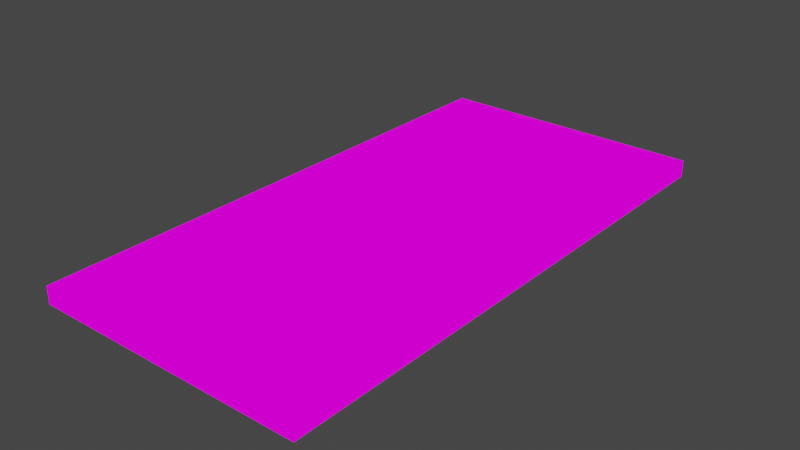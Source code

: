 # Source: Blackboard.blend  (saved by Blender 2.92.15; exported with 4.5.12 LTS)
import bpy
from mathutils import Matrix  # noqa: F401  (used for matrix-valued properties, if any)

bpy.ops.wm.read_factory_settings(use_empty=True)
scene = bpy.context.scene
scene.name = 'Scene'

# ---- collections
col_collection = bpy.data.collections.new('Collection'); scene.collection.children.link(col_collection)

# ---- images (referenced by path relative to the original .blend; pixels are not part of the script)
import os
ASSET_DIR = os.environ.get("B2B_ASSET_DIR", "")  # directory of the original .blend (textures are referenced by path, not embedded)
HERE = os.path.dirname(os.path.abspath(__file__))  # packed textures are extracted next to this script under _unpacked/

def load_image(name, relpath, width, height, colorspace="sRGB"):
    """Load a texture the original file referenced (path relative to the .blend, or extracted next to this script)."""
    p = next((c for c in (os.path.join(HERE, relpath), os.path.join(ASSET_DIR, relpath)) if relpath and os.path.exists(c)), "")
    if p:
        img = bpy.data.images.load(p, check_existing=True)
        img.name = name
    else:  # same state as the original file: an image datablock whose file is absent (Cycles renders it pink)
        img = bpy.data.images.new(name, width, height)
        img.source = "FILE"
        img.filepath = "//" + (relpath or name)
    img.colorspace_settings.name = colorspace
    return img
img_blackboard_png_006 = load_image('BlackBoard.png.006', 'BlackBoard.png', 1024, 1024, 'sRGB')

# ---- materials (node trees are filled in below, after node groups)
mat_blackboard = bpy.data.materials.new('BlackBoard')
mat_blackboard.use_transparent_shadow = False

# ---- material node trees
mat_blackboard.use_nodes = True; mat_blackboard.node_tree.nodes.clear()
_N = mat_blackboard.node_tree.nodes; _L = mat_blackboard.node_tree.links
n0 = _N.new('ShaderNodeOutputMaterial'); n0.name = 'Material Output'; n0.location = (400, 0)
n1 = _N.new('ShaderNodeLightPath'); n1.name = 'Light Path'; n1.location = (0, 250)
n2 = _N.new('ShaderNodeBsdfTransparent'); n2.name = 'Transparent BSDF'; n2.location = (-200, -100)
n3 = _N.new('ShaderNodeEmission'); n3.name = 'Emission'; n3.location = (-200, -200)
n4 = _N.new('ShaderNodeMixShader'); n4.name = 'Mix Shader'; n4.location = (200, 0)
n5 = _N.new('ShaderNodeMixShader'); n5.name = 'Mix Shader.001'; n5.location = (0, -100)
n6 = _N.new('ShaderNodeTexImage'); n6.name = 'Image Texture'; n6.location = (-500, 100)
n6.image = img_blackboard_png_006
n6.interpolation = 'Closest'
_L.new(n6.outputs[0], n3.inputs[0])
_L.new(n6.outputs[1], n5.inputs[0])
_L.new(n2.outputs[0], n5.inputs[1])
_L.new(n2.outputs[0], n4.inputs[1])
_L.new(n3.outputs[0], n5.inputs[2])
_L.new(n5.outputs[0], n4.inputs[2])
_L.new(n1.outputs[0], n4.inputs[0])
_L.new(n4.outputs[0], n0.inputs[0])
n0.is_active_output = True

# ---- world
world_world = bpy.data.worlds.new('World'); scene.world = world_world
world_world.use_nodes = True; world_world.node_tree.nodes.clear()
_N = world_world.node_tree.nodes; _L = world_world.node_tree.links
n0 = _N.new('ShaderNodeOutputWorld'); n0.name = 'World Output'; n0.location = (300, 300)
n1 = _N.new('ShaderNodeBackground'); n1.name = 'Background'; n1.location = (10, 300)
n1.inputs[0].default_value = (0.05088, 0.05088, 0.05088, 1.0)
_L.new(n1.outputs[0], n0.inputs[0])
n0.is_active_output = True
world_world.color = (0.05088, 0.05088, 0.05088)
world_world.use_sun_shadow = False
world_world.sun_shadow_jitter_overblur = 0.0

# ---- meshes
me_cube = bpy.data.meshes.new('Cube')
me_cube.from_pydata([(-1.0, -1.0, -1.0), (-1.0, -1.0, 1.0), (-1.0, 1.0, -1.0), (-1.0, 1.0, 1.0), (1.0, -1.0, -1.0), (1.0, -1.0, 1.0), (1.0, 1.0, -1.0), (1.0, 1.0, 1.0), (-0.9363, -0.9738, 0.4813), (-0.9363, 0.9738, 0.4813), (0.9363, 0.9738, 0.4813), (0.9363, -0.9738, 0.4813)], [], [(0, 1, 3, 2), (2, 3, 7, 6), (6, 7, 5, 4), (4, 5, 1, 0), (2, 6, 4, 0), (7, 3, 9, 10), (10, 9, 8, 11), (5, 7, 10, 11), (3, 1, 8, 9), (1, 5, 11, 8)])
_uv = me_cube.uv_layers.new(name='UVMap')
_uv.uv.foreach_set('vector', [0.125, 0.8594, 0.125, 0.8906, 0.25, 0.8906, 0.25, 0.8594, 0.125, 0.8594, 0.125, 0.8906, 0.25, 0.8906, 0.25, 0.8594, 0.125, 0.8594, 0.125, 0.8906, 0.25, 0.8906, 0.25, 0.8594, 0.125, 0.9999, 0.125, 0.7501, 0.25, 0.7501, 0.25, 0.9999, 0.75, 0.9999, 0.75, 0.5001, 1.0, 0.5001, 1.0, 0.9999, 0.25, 0.9999, 0.125, 0.9999, 0.125, 0.7501, 0.25, 0.7501, 0.4941, 0.2656, 0.4941, 0.7344, 0.005859, 0.7344, 0.005859, 0.2656, 0.25, 0.9999, 0.125, 0.9999, 0.125, 0.7501, 0.25, 0.7501, 0.25, 0.9999, 0.125, 0.9999, 0.125, 0.7501, 0.25, 0.7501, 0.25, 0.9999, 0.125, 0.9999, 0.125, 0.7501, 0.25, 0.7501])
me_cube.materials.append(mat_blackboard)
me_cube.use_remesh_fix_poles = True
me_cube.use_remesh_preserve_attributes = False
me_cube.use_mirror_vertex_groups = False
me_cube.update()

# ---- objects
ob_blackboard = bpy.data.objects.new('Blackboard', me_cube)

# ---- transforms, parenting, visibility, modifiers, constraints
ob_blackboard.location = (0.0, 0.0, 0.0)
ob_blackboard.scale = (2.0, 4.0, 0.125)
ob_blackboard.lineart.crease_threshold = 0.0

# ---- collection membership
col_collection.objects.link(ob_blackboard)

# ---- scene / render settings (as saved in the file)
scene.frame_start = 1; scene.frame_end = 250; scene.frame_set(3)
scene.render.engine = 'BLENDER_EEVEE_NEXT'
scene.cycles.use_denoising = False
scene.cycles.samples = 128
scene.cycles.sampling_pattern = 'TABULATED_SOBOL'
scene.cycles.use_adaptive_sampling = False
scene.cycles.use_light_tree = False
scene.view_settings.view_transform = 'Filmic'
bpy.context.view_layer.update()

# ---- added for rendering (the .blend has no active camera): camera
cam_auto = bpy.data.cameras.new('AutoCamera')
cam_auto.lens = 50.0
cam_auto.sensor_width = 36.0
cam_auto.clip_end = 1000.0
ob_auto_camera = bpy.data.objects.new('AutoCamera', cam_auto)
scene.collection.objects.link(ob_auto_camera)
ob_auto_camera.location = (8.27869, -9.93443, 6.62295)
ob_auto_camera.rotation_euler = (1.09748, -7.21219e-08, 0.694738)
scene.camera = ob_auto_camera
bpy.context.view_layer.update()
